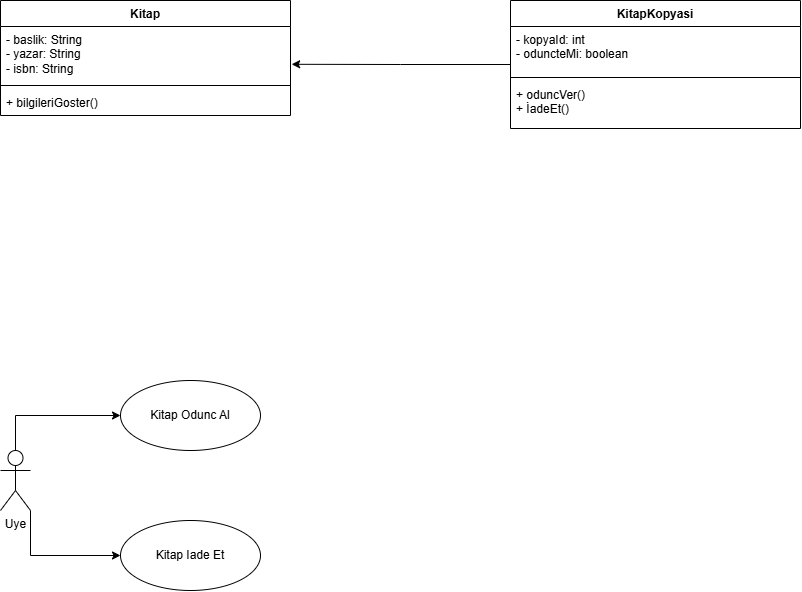

The diagram above was exported from draw.io. Its source (the exported page's mxGraphModel, read from the mxfile embedded in the PNG):
<mxGraphModel dx="1030" dy="658" grid="1" gridSize="10" guides="1" tooltips="1" connect="1" arrows="1" fold="1" page="1" pageScale="1" pageWidth="827" pageHeight="1169" math="0" shadow="0">
  <root>
    <mxCell id="0" />
    <mxCell id="1" parent="0" />
    <mxCell id="J3AmTbERpQoj87V033ZQ-20" parent="1" style="swimlane;fontStyle=1;align=center;verticalAlign=top;childLayout=stackLayout;horizontal=1;startSize=26;horizontalStack=0;resizeParent=1;resizeParentMax=0;resizeLast=0;collapsible=1;marginBottom=0;whiteSpace=wrap;html=1;" value="KitapKopyasi" vertex="1">
      <mxGeometry height="128" width="290" x="600" y="190" as="geometry" />
    </mxCell>
    <mxCell id="J3AmTbERpQoj87V033ZQ-21" parent="J3AmTbERpQoj87V033ZQ-20" style="text;strokeColor=none;fillColor=none;align=left;verticalAlign=top;spacingLeft=4;spacingRight=4;overflow=hidden;rotatable=0;points=[[0,0.5],[1,0.5]];portConstraint=eastwest;whiteSpace=wrap;html=1;" value="&lt;div&gt;- kopyaId: int&lt;/div&gt;&lt;div&gt;- oduncteMi: boolean&lt;/div&gt;" vertex="1">
      <mxGeometry height="47" width="290" y="26" as="geometry" />
    </mxCell>
    <mxCell id="J3AmTbERpQoj87V033ZQ-22" parent="J3AmTbERpQoj87V033ZQ-20" style="line;strokeWidth=1;fillColor=none;align=left;verticalAlign=middle;spacingTop=-1;spacingLeft=3;spacingRight=3;rotatable=0;labelPosition=right;points=[];portConstraint=eastwest;strokeColor=inherit;" value="" vertex="1">
      <mxGeometry height="8" width="290" y="73" as="geometry" />
    </mxCell>
    <mxCell id="J3AmTbERpQoj87V033ZQ-23" parent="J3AmTbERpQoj87V033ZQ-20" style="text;strokeColor=none;fillColor=none;align=left;verticalAlign=top;spacingLeft=4;spacingRight=4;overflow=hidden;rotatable=0;points=[[0,0.5],[1,0.5]];portConstraint=eastwest;whiteSpace=wrap;html=1;" value="+ oduncVer()&lt;div&gt;+ İadeEt()&lt;/div&gt;" vertex="1">
      <mxGeometry height="47" width="290" y="81" as="geometry" />
    </mxCell>
    <mxCell id="J3AmTbERpQoj87V033ZQ-28" parent="1" style="swimlane;fontStyle=1;align=center;verticalAlign=top;childLayout=stackLayout;horizontal=1;startSize=26;horizontalStack=0;resizeParent=1;resizeParentMax=0;resizeLast=0;collapsible=1;marginBottom=0;whiteSpace=wrap;html=1;" value="Kitap" vertex="1">
      <mxGeometry height="115" width="290" x="90" y="190" as="geometry" />
    </mxCell>
    <mxCell id="J3AmTbERpQoj87V033ZQ-29" parent="J3AmTbERpQoj87V033ZQ-28" style="text;strokeColor=none;fillColor=none;align=left;verticalAlign=top;spacingLeft=4;spacingRight=4;overflow=hidden;rotatable=0;points=[[0,0.5],[1,0.5]];portConstraint=eastwest;whiteSpace=wrap;html=1;" value="- baslik: String&lt;span style=&quot;white-space: pre;&quot;&gt;&#09;&lt;/span&gt;&lt;span style=&quot;white-space: pre;&quot;&gt;&#09;&lt;/span&gt;&lt;span style=&quot;white-space: pre;&quot;&gt;&#09;&lt;/span&gt;&lt;span style=&quot;white-space: pre;&quot;&gt;&#09;&lt;/span&gt;&lt;span style=&quot;white-space: pre;&quot;&gt;&#09;&lt;/span&gt;&lt;span style=&quot;white-space: pre;&quot;&gt;&#09;&lt;/span&gt;&lt;span style=&quot;white-space: pre;&quot;&gt;&#09;&lt;/span&gt;&lt;span style=&quot;white-space: pre;&quot;&gt;&#09;&lt;/span&gt;&lt;div&gt;- yazar: String&lt;/div&gt;&lt;div&gt;- isbn: String&lt;/div&gt;" vertex="1">
      <mxGeometry height="55" width="290" y="26" as="geometry" />
    </mxCell>
    <mxCell id="J3AmTbERpQoj87V033ZQ-30" parent="J3AmTbERpQoj87V033ZQ-28" style="line;strokeWidth=1;fillColor=none;align=left;verticalAlign=middle;spacingTop=-1;spacingLeft=3;spacingRight=3;rotatable=0;labelPosition=right;points=[];portConstraint=eastwest;strokeColor=inherit;" value="" vertex="1">
      <mxGeometry height="8" width="290" y="81" as="geometry" />
    </mxCell>
    <mxCell id="J3AmTbERpQoj87V033ZQ-31" parent="J3AmTbERpQoj87V033ZQ-28" style="text;strokeColor=none;fillColor=none;align=left;verticalAlign=top;spacingLeft=4;spacingRight=4;overflow=hidden;rotatable=0;points=[[0,0.5],[1,0.5]];portConstraint=eastwest;whiteSpace=wrap;html=1;" value="+ bilgileriGoster()" vertex="1">
      <mxGeometry height="26" width="290" y="89" as="geometry" />
    </mxCell>
    <mxCell id="J3AmTbERpQoj87V033ZQ-38" edge="1" parent="1" source="J3AmTbERpQoj87V033ZQ-20" style="edgeStyle=orthogonalEdgeStyle;rounded=0;orthogonalLoop=1;jettySize=auto;html=1;entryX=1.004;entryY=0.687;entryDx=0;entryDy=0;entryPerimeter=0;" target="J3AmTbERpQoj87V033ZQ-29">
      <mxGeometry relative="1" as="geometry" />
    </mxCell>
    <mxCell id="J3AmTbERpQoj87V033ZQ-43" edge="1" parent="1" source="J3AmTbERpQoj87V033ZQ-39" style="edgeStyle=orthogonalEdgeStyle;rounded=0;orthogonalLoop=1;jettySize=auto;html=1;exitX=1;exitY=1;exitDx=0;exitDy=0;exitPerimeter=0;entryX=0;entryY=0.5;entryDx=0;entryDy=0;" target="J3AmTbERpQoj87V033ZQ-41">
      <mxGeometry relative="1" as="geometry" />
    </mxCell>
    <mxCell id="J3AmTbERpQoj87V033ZQ-45" edge="1" parent="1" source="J3AmTbERpQoj87V033ZQ-39" style="edgeStyle=orthogonalEdgeStyle;rounded=0;orthogonalLoop=1;jettySize=auto;html=1;exitX=0.5;exitY=0;exitDx=0;exitDy=0;exitPerimeter=0;entryX=0;entryY=0.5;entryDx=0;entryDy=0;" target="J3AmTbERpQoj87V033ZQ-40">
      <mxGeometry relative="1" as="geometry" />
    </mxCell>
    <mxCell id="J3AmTbERpQoj87V033ZQ-39" parent="1" style="shape=umlActor;verticalLabelPosition=bottom;verticalAlign=top;html=1;" value="Uye" vertex="1">
      <mxGeometry height="60" width="30" x="90" y="640" as="geometry" />
    </mxCell>
    <mxCell id="J3AmTbERpQoj87V033ZQ-40" parent="1" style="ellipse;whiteSpace=wrap;html=1;" value="Kitap Odunc Al" vertex="1">
      <mxGeometry height="70" width="140" x="210" y="570" as="geometry" />
    </mxCell>
    <mxCell id="J3AmTbERpQoj87V033ZQ-41" parent="1" style="ellipse;whiteSpace=wrap;html=1;" value="Kitap Iade Et" vertex="1">
      <mxGeometry height="70" width="140" x="210" y="710" as="geometry" />
    </mxCell>
  </root>
</mxGraphModel>